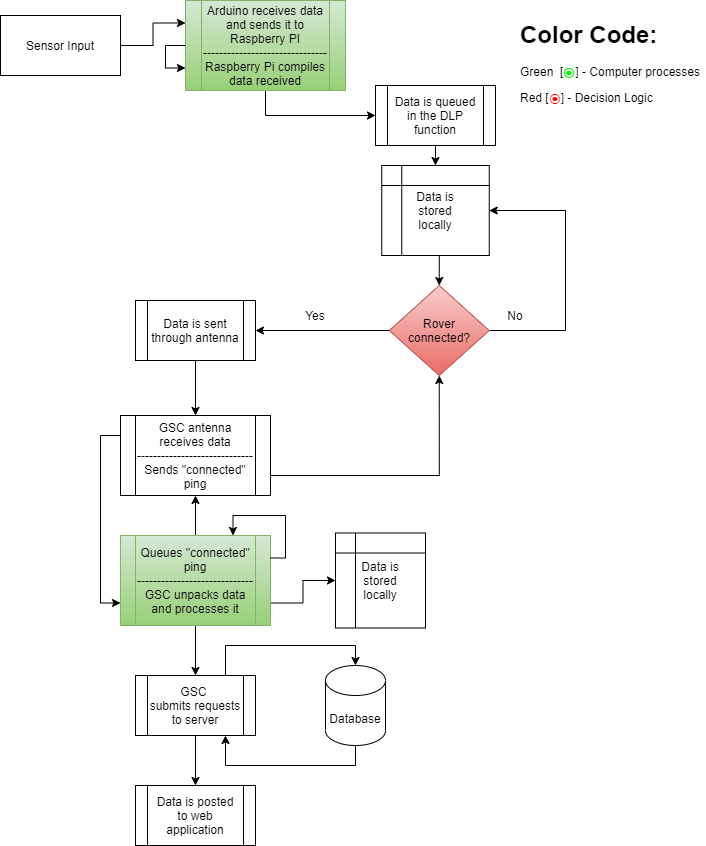

The diagram above was exported from draw.io. Its source (the exported page's mxGraphModel, read from the mxfile embedded in the PNG):
<mxGraphModel dx="997" dy="619" grid="1" gridSize="10" guides="1" tooltips="1" connect="1" arrows="1" fold="1" page="1" pageScale="1" pageWidth="850" pageHeight="1100" math="0" shadow="0">
  <root>
    <mxCell id="0" />
    <mxCell id="1" parent="0" />
    <mxCell id="PXMVhmXL_nBzBh5JEen0-57" style="edgeStyle=orthogonalEdgeStyle;rounded=0;orthogonalLoop=1;jettySize=auto;html=1;exitX=1;exitY=0.5;exitDx=0;exitDy=0;entryX=0;entryY=0.25;entryDx=0;entryDy=0;" parent="1" source="PXMVhmXL_nBzBh5JEen0-1" target="PXMVhmXL_nBzBh5JEen0-2" edge="1">
      <mxGeometry relative="1" as="geometry" />
    </mxCell>
    <mxCell id="PXMVhmXL_nBzBh5JEen0-1" value="Sensor Input" style="rounded=0;whiteSpace=wrap;html=1;fillColor=none;" parent="1" vertex="1">
      <mxGeometry x="125" y="40" width="120" height="60" as="geometry" />
    </mxCell>
    <mxCell id="PXMVhmXL_nBzBh5JEen0-10" style="edgeStyle=orthogonalEdgeStyle;rounded=0;orthogonalLoop=1;jettySize=auto;html=1;exitX=0.5;exitY=1;exitDx=0;exitDy=0;" parent="1" source="PXMVhmXL_nBzBh5JEen0-2" target="PXMVhmXL_nBzBh5JEen0-9" edge="1">
      <mxGeometry relative="1" as="geometry" />
    </mxCell>
    <mxCell id="PXMVhmXL_nBzBh5JEen0-2" value="Arduino receives data and sends it to Raspberry PI&lt;br&gt;-------------------------------&lt;br&gt;Raspberry Pi compiles&lt;br&gt;data received" style="shape=process;whiteSpace=wrap;html=1;backgroundOutline=1;fillColor=#d5e8d4;strokeColor=#82b366;gradientColor=#97d077;" parent="1" vertex="1">
      <mxGeometry x="310" y="25" width="160" height="90" as="geometry" />
    </mxCell>
    <mxCell id="PXMVhmXL_nBzBh5JEen0-13" style="edgeStyle=orthogonalEdgeStyle;rounded=0;orthogonalLoop=1;jettySize=auto;html=1;exitX=0.5;exitY=1;exitDx=0;exitDy=0;entryX=0.5;entryY=0;entryDx=0;entryDy=0;" parent="1" source="PXMVhmXL_nBzBh5JEen0-9" target="PXMVhmXL_nBzBh5JEen0-11" edge="1">
      <mxGeometry relative="1" as="geometry" />
    </mxCell>
    <mxCell id="PXMVhmXL_nBzBh5JEen0-9" value="Data is queued&lt;br&gt;in the DLP&lt;br&gt;function" style="shape=process;whiteSpace=wrap;html=1;backgroundOutline=1;fillColor=none;" parent="1" vertex="1">
      <mxGeometry x="500" y="110" width="120" height="60" as="geometry" />
    </mxCell>
    <mxCell id="PXMVhmXL_nBzBh5JEen0-15" style="edgeStyle=orthogonalEdgeStyle;rounded=0;orthogonalLoop=1;jettySize=auto;html=1;exitX=0.5;exitY=1;exitDx=0;exitDy=0;entryX=0.5;entryY=0;entryDx=0;entryDy=0;" parent="1" source="PXMVhmXL_nBzBh5JEen0-11" target="PXMVhmXL_nBzBh5JEen0-14" edge="1">
      <mxGeometry relative="1" as="geometry" />
    </mxCell>
    <mxCell id="PXMVhmXL_nBzBh5JEen0-11" value="Data is&lt;br&gt;stored&lt;br&gt;locally" style="shape=internalStorage;whiteSpace=wrap;html=1;backgroundOutline=1;fillColor=none;" parent="1" vertex="1">
      <mxGeometry x="506.25" y="190" width="107.5" height="90" as="geometry" />
    </mxCell>
    <mxCell id="PXMVhmXL_nBzBh5JEen0-16" style="edgeStyle=orthogonalEdgeStyle;rounded=0;orthogonalLoop=1;jettySize=auto;html=1;exitX=0;exitY=0.5;exitDx=0;exitDy=0;" parent="1" source="PXMVhmXL_nBzBh5JEen0-14" edge="1">
      <mxGeometry relative="1" as="geometry">
        <mxPoint x="380" y="355" as="targetPoint" />
      </mxGeometry>
    </mxCell>
    <mxCell id="PXMVhmXL_nBzBh5JEen0-17" style="edgeStyle=orthogonalEdgeStyle;rounded=0;orthogonalLoop=1;jettySize=auto;html=1;exitX=1;exitY=0.5;exitDx=0;exitDy=0;entryX=1;entryY=0.5;entryDx=0;entryDy=0;" parent="1" source="PXMVhmXL_nBzBh5JEen0-14" target="PXMVhmXL_nBzBh5JEen0-11" edge="1">
      <mxGeometry relative="1" as="geometry">
        <mxPoint x="720" y="220" as="targetPoint" />
        <Array as="points">
          <mxPoint x="690" y="355" />
          <mxPoint x="690" y="235" />
        </Array>
      </mxGeometry>
    </mxCell>
    <mxCell id="PXMVhmXL_nBzBh5JEen0-14" value="Rover&lt;br&gt;connected?" style="rhombus;whiteSpace=wrap;html=1;fillColor=#f8cecc;gradientColor=#ea6b66;strokeColor=#b85450;" parent="1" vertex="1">
      <mxGeometry x="513.75" y="310" width="100" height="90" as="geometry" />
    </mxCell>
    <mxCell id="PXMVhmXL_nBzBh5JEen0-18" value="No" style="text;html=1;strokeColor=none;fillColor=none;align=center;verticalAlign=middle;whiteSpace=wrap;rounded=0;" parent="1" vertex="1">
      <mxGeometry x="620" y="330" width="40" height="20" as="geometry" />
    </mxCell>
    <mxCell id="PXMVhmXL_nBzBh5JEen0-19" value="Yes" style="text;html=1;strokeColor=none;fillColor=none;align=center;verticalAlign=middle;whiteSpace=wrap;rounded=0;" parent="1" vertex="1">
      <mxGeometry x="420" y="330" width="40" height="20" as="geometry" />
    </mxCell>
    <mxCell id="PXMVhmXL_nBzBh5JEen0-23" style="edgeStyle=orthogonalEdgeStyle;rounded=0;orthogonalLoop=1;jettySize=auto;html=1;exitX=0.5;exitY=1;exitDx=0;exitDy=0;entryX=0.5;entryY=0;entryDx=0;entryDy=0;" parent="1" source="PXMVhmXL_nBzBh5JEen0-20" target="PXMVhmXL_nBzBh5JEen0-21" edge="1">
      <mxGeometry relative="1" as="geometry" />
    </mxCell>
    <mxCell id="PXMVhmXL_nBzBh5JEen0-20" value="Data is sent&lt;br&gt;through antenna" style="shape=process;whiteSpace=wrap;html=1;backgroundOutline=1;fillColor=none;" parent="1" vertex="1">
      <mxGeometry x="260" y="325" width="120" height="60" as="geometry" />
    </mxCell>
    <mxCell id="PXMVhmXL_nBzBh5JEen0-24" style="edgeStyle=orthogonalEdgeStyle;rounded=0;orthogonalLoop=1;jettySize=auto;html=1;exitX=1;exitY=0.75;exitDx=0;exitDy=0;entryX=0.5;entryY=1;entryDx=0;entryDy=0;" parent="1" source="PXMVhmXL_nBzBh5JEen0-21" target="PXMVhmXL_nBzBh5JEen0-14" edge="1">
      <mxGeometry relative="1" as="geometry" />
    </mxCell>
    <mxCell id="PXMVhmXL_nBzBh5JEen0-36" style="edgeStyle=orthogonalEdgeStyle;rounded=0;orthogonalLoop=1;jettySize=auto;html=1;exitX=0;exitY=0.25;exitDx=0;exitDy=0;entryX=0;entryY=0.75;entryDx=0;entryDy=0;" parent="1" source="PXMVhmXL_nBzBh5JEen0-21" target="PXMVhmXL_nBzBh5JEen0-26" edge="1">
      <mxGeometry relative="1" as="geometry" />
    </mxCell>
    <mxCell id="PXMVhmXL_nBzBh5JEen0-21" value="GSC antenna&lt;br&gt;receives data&lt;br&gt;-----------------------------&lt;br&gt;Sends &quot;connected&quot;&lt;br&gt;ping" style="shape=process;whiteSpace=wrap;html=1;backgroundOutline=1;fillColor=none;" parent="1" vertex="1">
      <mxGeometry x="245" y="440" width="150" height="80" as="geometry" />
    </mxCell>
    <mxCell id="PXMVhmXL_nBzBh5JEen0-32" style="edgeStyle=orthogonalEdgeStyle;rounded=0;orthogonalLoop=1;jettySize=auto;html=1;exitX=0.5;exitY=0;exitDx=0;exitDy=0;entryX=0.5;entryY=1;entryDx=0;entryDy=0;" parent="1" source="PXMVhmXL_nBzBh5JEen0-26" target="PXMVhmXL_nBzBh5JEen0-21" edge="1">
      <mxGeometry relative="1" as="geometry" />
    </mxCell>
    <mxCell id="PXMVhmXL_nBzBh5JEen0-45" style="edgeStyle=orthogonalEdgeStyle;rounded=0;orthogonalLoop=1;jettySize=auto;html=1;exitX=1;exitY=0.75;exitDx=0;exitDy=0;entryX=0;entryY=0.5;entryDx=0;entryDy=0;" parent="1" source="PXMVhmXL_nBzBh5JEen0-26" target="PXMVhmXL_nBzBh5JEen0-43" edge="1">
      <mxGeometry relative="1" as="geometry" />
    </mxCell>
    <mxCell id="PXMVhmXL_nBzBh5JEen0-47" style="edgeStyle=orthogonalEdgeStyle;rounded=0;orthogonalLoop=1;jettySize=auto;html=1;exitX=0.5;exitY=1;exitDx=0;exitDy=0;entryX=0.5;entryY=0;entryDx=0;entryDy=0;" parent="1" source="PXMVhmXL_nBzBh5JEen0-26" target="PXMVhmXL_nBzBh5JEen0-46" edge="1">
      <mxGeometry relative="1" as="geometry" />
    </mxCell>
    <mxCell id="PXMVhmXL_nBzBh5JEen0-26" value="Queues &quot;connected&quot; ping&lt;br&gt;-----------------------------&lt;br&gt;GSC unpacks data and processes it" style="shape=process;whiteSpace=wrap;html=1;backgroundOutline=1;gradientColor=#97d077;fillColor=#d5e8d4;strokeColor=#82b366;" parent="1" vertex="1">
      <mxGeometry x="245" y="560" width="150" height="90" as="geometry" />
    </mxCell>
    <mxCell id="PXMVhmXL_nBzBh5JEen0-40" style="edgeStyle=orthogonalEdgeStyle;rounded=0;orthogonalLoop=1;jettySize=auto;html=1;exitX=1;exitY=0.25;exitDx=0;exitDy=0;entryX=0.75;entryY=0;entryDx=0;entryDy=0;" parent="1" source="PXMVhmXL_nBzBh5JEen0-26" target="PXMVhmXL_nBzBh5JEen0-26" edge="1">
      <mxGeometry relative="1" as="geometry">
        <Array as="points">
          <mxPoint x="410" y="583" />
          <mxPoint x="410" y="540" />
          <mxPoint x="358" y="540" />
        </Array>
      </mxGeometry>
    </mxCell>
    <mxCell id="PXMVhmXL_nBzBh5JEen0-43" value="Data is&lt;br&gt;stored&lt;br&gt;locally" style="shape=internalStorage;whiteSpace=wrap;html=1;backgroundOutline=1;fillColor=none;" parent="1" vertex="1">
      <mxGeometry x="460" y="557.5" width="90" height="95" as="geometry" />
    </mxCell>
    <mxCell id="PXMVhmXL_nBzBh5JEen0-55" style="edgeStyle=orthogonalEdgeStyle;rounded=0;orthogonalLoop=1;jettySize=auto;html=1;exitX=0.5;exitY=1;exitDx=0;exitDy=0;" parent="1" source="PXMVhmXL_nBzBh5JEen0-46" target="PXMVhmXL_nBzBh5JEen0-51" edge="1">
      <mxGeometry relative="1" as="geometry" />
    </mxCell>
    <mxCell id="PXMVhmXL_nBzBh5JEen0-61" style="edgeStyle=orthogonalEdgeStyle;rounded=0;orthogonalLoop=1;jettySize=auto;html=1;exitX=0.75;exitY=0;exitDx=0;exitDy=0;entryX=0.5;entryY=0;entryDx=0;entryDy=0;entryPerimeter=0;" parent="1" source="PXMVhmXL_nBzBh5JEen0-46" target="PXMVhmXL_nBzBh5JEen0-52" edge="1">
      <mxGeometry relative="1" as="geometry" />
    </mxCell>
    <mxCell id="PXMVhmXL_nBzBh5JEen0-46" value="GSC&amp;nbsp;&lt;br&gt;submits requests&lt;br&gt;to server" style="shape=process;whiteSpace=wrap;html=1;backgroundOutline=1;fillColor=none;" parent="1" vertex="1">
      <mxGeometry x="260" y="700" width="120" height="60" as="geometry" />
    </mxCell>
    <mxCell id="PXMVhmXL_nBzBh5JEen0-51" value="Data is posted&lt;br&gt;to web application" style="shape=process;whiteSpace=wrap;html=1;backgroundOutline=1;fillColor=none;" parent="1" vertex="1">
      <mxGeometry x="260" y="810" width="120" height="60" as="geometry" />
    </mxCell>
    <mxCell id="PXMVhmXL_nBzBh5JEen0-60" style="edgeStyle=orthogonalEdgeStyle;rounded=0;orthogonalLoop=1;jettySize=auto;html=1;exitX=0.5;exitY=1;exitDx=0;exitDy=0;exitPerimeter=0;entryX=0.75;entryY=1;entryDx=0;entryDy=0;" parent="1" source="PXMVhmXL_nBzBh5JEen0-52" target="PXMVhmXL_nBzBh5JEen0-46" edge="1">
      <mxGeometry relative="1" as="geometry" />
    </mxCell>
    <mxCell id="PXMVhmXL_nBzBh5JEen0-52" value="Database" style="shape=cylinder3;whiteSpace=wrap;html=1;boundedLbl=1;backgroundOutline=1;size=15;fillColor=none;" parent="1" vertex="1">
      <mxGeometry x="450" y="690" width="60" height="80" as="geometry" />
    </mxCell>
    <mxCell id="PXMVhmXL_nBzBh5JEen0-56" value="&lt;h1&gt;Color Code:&lt;/h1&gt;&lt;p&gt;Green&amp;nbsp; [&lt;font color=&quot;#00ff00&quot;&gt;⦿&lt;/font&gt;]&lt;font color=&quot;#00ff00&quot;&gt;&amp;nbsp;&lt;/font&gt;- Computer processes&lt;/p&gt;&lt;p&gt;Red&amp;nbsp;[&lt;font color=&quot;#ff0808&quot;&gt;⦿&lt;/font&gt;] - Decision Logic&lt;/p&gt;&lt;br&gt;&lt;p&gt;.&lt;/p&gt;" style="text;html=1;strokeColor=none;fillColor=none;spacing=5;spacingTop=-20;whiteSpace=wrap;overflow=hidden;rounded=0;" parent="1" vertex="1">
      <mxGeometry x="640" y="40" width="190" height="120" as="geometry" />
    </mxCell>
    <mxCell id="PXMVhmXL_nBzBh5JEen0-59" style="edgeStyle=orthogonalEdgeStyle;rounded=0;orthogonalLoop=1;jettySize=auto;html=1;exitX=0;exitY=0.5;exitDx=0;exitDy=0;entryX=0;entryY=0.75;entryDx=0;entryDy=0;" parent="1" source="PXMVhmXL_nBzBh5JEen0-2" target="PXMVhmXL_nBzBh5JEen0-2" edge="1">
      <mxGeometry relative="1" as="geometry">
        <Array as="points">
          <mxPoint x="290" y="70" />
          <mxPoint x="290" y="92" />
        </Array>
      </mxGeometry>
    </mxCell>
  </root>
</mxGraphModel>